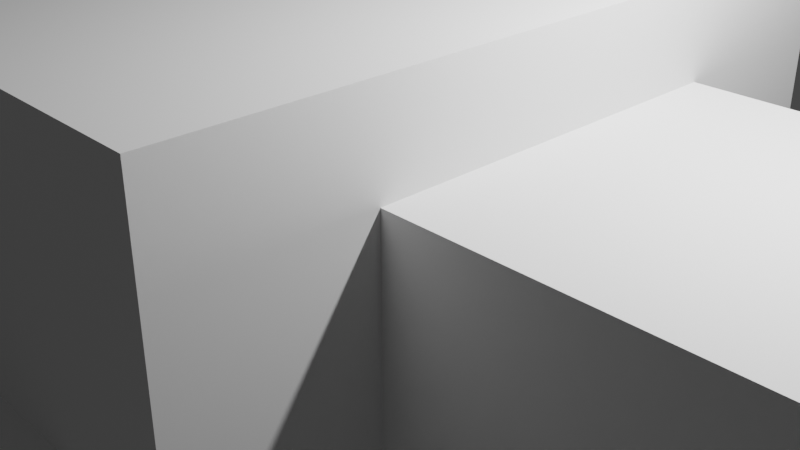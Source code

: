 # Source: Krokodil3.blend  (saved by Blender 2.91.10; exported with 4.5.12 LTS)
import bpy
from mathutils import Matrix  # noqa: F401  (used for matrix-valued properties, if any)

bpy.ops.wm.read_factory_settings(use_empty=True)
scene = bpy.context.scene
scene.name = 'Scene'

# ---- collections
col_collection = bpy.data.collections.new('Collection'); scene.collection.children.link(col_collection)

# ---- world
world_world = bpy.data.worlds.new('World'); scene.world = world_world
world_world.use_nodes = True; world_world.node_tree.nodes.clear()
_N = world_world.node_tree.nodes; _L = world_world.node_tree.links
n0 = _N.new('ShaderNodeOutputWorld'); n0.name = 'World Output'; n0.location = (300, 300)
n1 = _N.new('ShaderNodeBackground'); n1.name = 'Background'; n1.location = (10, 300)
n1.inputs[0].default_value = (0.05088, 0.05088, 0.05088, 1.0)
_L.new(n1.outputs[0], n0.inputs[0])
n0.is_active_output = True
world_world.color = (0.05088, 0.05088, 0.05088)
world_world.use_sun_shadow = False
world_world.sun_shadow_jitter_overblur = 0.0

# ---- cameras
cam_camera = bpy.data.cameras.new('Camera')
cam_camera.clip_end = 100.0
cam_camera.ortho_scale = 7.314

# ---- lights
light_light = bpy.data.lights.new('Light', 'POINT')
light_light.transmission_factor = 0.0
light_light.energy = 1000.0
light_light.shadow_soft_size = 0.1
light_light.shadow_maximum_resolution = 0.006
light_light.use_absolute_resolution = True

# ---- meshes
me_w_rfel = bpy.data.meshes.new('Würfel')
me_w_rfel.from_pydata([(-7.0, -3.0, 0.0), (-7.0, -3.0, 4.0), (-7.0, 3.0, 0.0), (-7.0, 3.0, 4.0), (1.0, -3.0, 0.0), (1.0, -3.0, 4.0), (1.0, 3.0, 0.0), (1.0, 3.0, 4.0)], [], [(0, 1, 3, 2), (2, 3, 7, 6), (6, 7, 5, 4), (4, 5, 1, 0), (2, 6, 4, 0), (7, 3, 1, 5)])
_uv = me_w_rfel.uv_layers.new(name='UV-Map')
_uv.uv.foreach_set('vector', [0.1094, 0.5938, 0.1094, 0.625, 0.0625, 0.625, 0.0625, 0.5938, 0.0625, 0.5938, 0.0625, 0.625, 0.0, 0.625, 0.0, 0.5938, 0.2188, 0.5938, 0.2188, 0.625, 0.1719, 0.625, 0.1719, 0.5938, 0.1719, 0.5938, 0.1719, 0.625, 0.1094, 0.625, 0.1094, 0.5938, 0.1094, 0.625, 0.1094, 0.6875, 0.1562, 0.6875, 0.1562, 0.625, 0.0625, 0.6875, 0.0625, 0.625, 0.1094, 0.625, 0.1094, 0.6875])
me_w_rfel.use_remesh_fix_poles = True
me_w_rfel.use_remesh_preserve_attributes = False
me_w_rfel.use_mirror_vertex_groups = False
me_w_rfel.update()
me_w_rfel_001 = bpy.data.meshes.new('Würfel.001')
me_w_rfel_001.from_pydata([(-3.0, -2.0, 0.0), (-3.0, -2.0, 1.0), (-3.0, 2.0, 0.0), (-3.0, 2.0, 1.0), (7.0, -2.0, 0.0), (7.0, -2.0, 1.0), (7.0, 2.0, 0.0), (7.0, 2.0, 1.0)], [], [(0, 1, 3, 2), (2, 3, 7, 6), (6, 7, 5, 4), (4, 5, 1, 0), (2, 6, 4, 0), (7, 3, 1, 5)])
_uv = me_w_rfel_001.uv_layers.new(name='UV-Map')
_uv.uv.foreach_set('vector', [0.4219, 0.8203, 0.4219, 0.8281, 0.3906, 0.8281, 0.3906, 0.8203, 0.3906, 0.8203, 0.3906, 0.8281, 0.3125, 0.8281, 0.3125, 0.8203, 0.5312, 0.8203, 0.5312, 0.8281, 0.5, 0.8281, 0.5, 0.8203, 0.5, 0.8203, 0.5, 0.8281, 0.4219, 0.8281, 0.4219, 0.8203, 0.4219, 0.8281, 0.4219, 0.9062, 0.4531, 0.9062, 0.4531, 0.8281, 0.3906, 0.9062, 0.3906, 0.8281, 0.4219, 0.8281, 0.4219, 0.9062])
me_w_rfel_001.use_remesh_fix_poles = True
me_w_rfel_001.use_remesh_preserve_attributes = False
me_w_rfel_001.use_mirror_vertex_groups = False
me_w_rfel_001.update()
me_w_rfel_002 = bpy.data.meshes.new('Würfel.002')
me_w_rfel_002.from_pydata([(-3.0, -2.0, 0.0), (-3.0, -2.0, 2.0), (-3.0, 2.0, 0.0), (-3.0, 2.0, 2.0), (7.0, -2.0, 0.0), (7.0, -2.0, 2.0), (7.0, 2.0, 0.0), (7.0, 2.0, 2.0)], [], [(0, 1, 3, 2), (2, 3, 7, 6), (6, 7, 5, 4), (4, 5, 1, 0), (2, 6, 4, 0), (7, 3, 1, 5)])
_uv = me_w_rfel_002.uv_layers.new(name='UV-Map')
_uv.uv.foreach_set('vector', [0.3672, 0.9062, 0.3672, 0.9219, 0.3359, 0.9219, 0.3359, 0.9062, 0.3359, 0.9062, 0.3359, 0.9219, 0.2578, 0.9219, 0.2578, 0.9062, 0.4766, 0.9062, 0.4766, 0.9219, 0.4453, 0.9219, 0.4453, 0.9062, 0.4453, 0.9062, 0.4453, 0.9219, 0.3672, 0.9219, 0.3672, 0.9062, 0.3672, 0.9219, 0.3672, 1.0, 0.3984, 1.0, 0.3984, 0.9219, 0.3359, 1.0, 0.3359, 0.9219, 0.3672, 0.9219, 0.3672, 1.0])
me_w_rfel_002.use_remesh_fix_poles = True
me_w_rfel_002.use_remesh_preserve_attributes = False
me_w_rfel_002.use_mirror_vertex_groups = False
me_w_rfel_002.update()
me_w_rfel_003 = bpy.data.meshes.new('Würfel.003')
me_w_rfel_003.from_pydata([(-2.0, 0.0, 0.0), (-2.0, 0.0, 2.0), (-2.0, 4.0, 0.0), (-2.0, 4.0, 2.0), (1.0, 0.0, 0.0), (1.0, 0.0, 2.0), (1.0, 4.0, 0.0), (1.0, 4.0, 2.0)], [], [(0, 1, 3, 2), (2, 3, 7, 6), (6, 7, 5, 4), (4, 5, 1, 0), (2, 6, 4, 0), (7, 3, 1, 5)])
_uv = me_w_rfel_003.uv_layers.new(name='UV-Map')
_uv.uv.foreach_set('vector', [0.05469, 0.75, 0.05469, 0.7656, 0.02344, 0.7656, 0.02344, 0.75, 0.02344, 0.75, 0.02344, 0.7656, 0.0, 0.7656, 0.0, 0.75, 0.1094, 0.75, 0.1094, 0.7656, 0.07812, 0.7656, 0.07812, 0.75, 0.07812, 0.75, 0.07812, 0.7656, 0.05469, 0.7656, 0.05469, 0.75, 0.05469, 0.7656, 0.05469, 0.7891, 0.08594, 0.7891, 0.08594, 0.7656, 0.02344, 0.7891, 0.02344, 0.7656, 0.05469, 0.7656, 0.05469, 0.7891])
me_w_rfel_003.use_remesh_fix_poles = True
me_w_rfel_003.use_remesh_preserve_attributes = False
me_w_rfel_003.use_mirror_vertex_groups = False
me_w_rfel_003.update()
me_w_rfel_004 = bpy.data.meshes.new('Würfel.004')
me_w_rfel_004.from_pydata([(0.0, -7.0, 0.0), (0.0, -7.0, 5.0), (0.0, 1.0, 0.0), (0.0, 1.0, 5.0), (17.0, -7.0, 0.0), (17.0, -7.0, 5.0), (17.0, 1.0, 0.0), (17.0, 1.0, 5.0)], [], [(0, 1, 3, 2), (2, 3, 7, 6), (6, 7, 5, 4), (4, 5, 1, 0), (2, 6, 4, 0), (7, 3, 1, 5)])
_uv = me_w_rfel_004.uv_layers.new(name='UV-Map')
_uv.uv.foreach_set('vector', [0.1953, 0.8281, 0.1953, 0.8672, 0.1328, 0.8672, 0.1328, 0.8281, 0.1328, 0.8281, 0.1328, 0.8672, 0.0, 0.8672, 0.0, 0.8281, 0.3906, 0.8281, 0.3906, 0.8672, 0.3281, 0.8672, 0.3281, 0.8281, 0.3281, 0.8281, 0.3281, 0.8672, 0.1953, 0.8672, 0.1953, 0.8281, 0.1953, 0.8672, 0.1953, 1.0, 0.2578, 1.0, 0.2578, 0.8672, 0.1328, 1.0, 0.1328, 0.8672, 0.1953, 0.8672, 0.1953, 1.0])
me_w_rfel_004.use_remesh_fix_poles = True
me_w_rfel_004.use_remesh_preserve_attributes = False
me_w_rfel_004.use_mirror_vertex_groups = False
me_w_rfel_004.update()
me_w_rfel_005 = bpy.data.meshes.new('Würfel.005')
me_w_rfel_005.from_pydata([(0.0, -2.0, 0.0), (0.0, -2.0, 4.0), (0.0, 2.0, 0.0), (0.0, 2.0, 4.0), (14.0, -2.0, 0.0), (14.0, -2.0, 4.0), (14.0, 2.0, 0.0), (14.0, 2.0, 4.0)], [], [(0, 1, 3, 2), (2, 3, 7, 6), (6, 7, 5, 4), (4, 5, 1, 0), (2, 6, 4, 0), (7, 3, 1, 5)])
_uv = me_w_rfel_005.uv_layers.new(name='UV-Map')
_uv.uv.foreach_set('vector', [0.1406, 0.6875, 0.1406, 0.7188, 0.1094, 0.7188, 0.1094, 0.6875, 0.1094, 0.6875, 0.1094, 0.7188, 0.0, 0.7188, 0.0, 0.6875, 0.2812, 0.6875, 0.2812, 0.7188, 0.25, 0.7188, 0.25, 0.6875, 0.25, 0.6875, 0.25, 0.7188, 0.1406, 0.7188, 0.1406, 0.6875, 0.1406, 0.7188, 0.1406, 0.8281, 0.1719, 0.8281, 0.1719, 0.7188, 0.1094, 0.8281, 0.1094, 0.7188, 0.1406, 0.7188, 0.1406, 0.8281])
me_w_rfel_005.use_remesh_fix_poles = True
me_w_rfel_005.use_remesh_preserve_attributes = False
me_w_rfel_005.use_mirror_vertex_groups = False
me_w_rfel_005.update()
me_w_rfel_006 = bpy.data.meshes.new('Würfel.006')
me_w_rfel_006.from_pydata([(-3.0, -1.0, 0.0), (-3.0, -1.0, 3.0), (-3.0, 1.0, 0.0), (-3.0, 1.0, 3.0), (9.0, -1.0, 0.0), (9.0, -1.0, 3.0), (9.0, 1.0, 0.0), (9.0, 1.0, 3.0)], [], [(0, 1, 3, 2), (2, 3, 7, 6), (6, 7, 5, 4), (4, 5, 1, 0), (2, 6, 4, 0), (7, 3, 1, 5)])
_uv = me_w_rfel_006.uv_layers.new(name='UV-Map')
_uv.uv.foreach_set('vector', [0.2969, 0.6641, 0.2969, 0.6875, 0.2812, 0.6875, 0.2812, 0.6641, 0.2812, 0.6641, 0.2812, 0.6875, 0.1875, 0.6875, 0.1875, 0.6641, 0.4062, 0.6641, 0.4062, 0.6875, 0.3906, 0.6875, 0.3906, 0.6641, 0.3906, 0.6641, 0.3906, 0.6875, 0.2969, 0.6875, 0.2969, 0.6641, 0.2969, 0.6875, 0.2969, 0.7812, 0.3125, 0.7812, 0.3125, 0.6875, 0.2812, 0.7812, 0.2812, 0.6875, 0.2969, 0.6875, 0.2969, 0.7812])
me_w_rfel_006.use_remesh_fix_poles = True
me_w_rfel_006.use_remesh_preserve_attributes = False
me_w_rfel_006.use_mirror_vertex_groups = False
me_w_rfel_006.update()
me_w_rfel_007 = bpy.data.meshes.new('Würfel.007')
me_w_rfel_007.from_pydata([(-1.0, -6.0, 0.0), (-1.0, -6.0, 2.0), (-1.0, 1.0, 0.0), (-1.0, 1.0, 2.0), (1.0, -6.0, 0.0), (1.0, -6.0, 2.0), (1.0, 1.0, 0.0), (1.0, 1.0, 2.0)], [], [(0, 1, 3, 2), (2, 3, 7, 6), (6, 7, 5, 4), (4, 5, 1, 0), (2, 6, 4, 0), (7, 3, 1, 5)])
_uv = me_w_rfel_007.uv_layers.new(name='UV-Map')
_uv.uv.foreach_set('vector', [0.3828, 0.7109, 0.3828, 0.7266, 0.3281, 0.7266, 0.3281, 0.7109, 0.3281, 0.7109, 0.3281, 0.7266, 0.3125, 0.7266, 0.3125, 0.7109, 0.4531, 0.7109, 0.4531, 0.7266, 0.3984, 0.7266, 0.3984, 0.7109, 0.3984, 0.7109, 0.3984, 0.7266, 0.3828, 0.7266, 0.3828, 0.7109, 0.3828, 0.7266, 0.3828, 0.7422, 0.4375, 0.7422, 0.4375, 0.7266, 0.3281, 0.7422, 0.3281, 0.7266, 0.3828, 0.7266, 0.3828, 0.7422])
me_w_rfel_007.use_remesh_fix_poles = True
me_w_rfel_007.use_remesh_preserve_attributes = False
me_w_rfel_007.use_mirror_vertex_groups = False
me_w_rfel_007.update()
me_w_rfel_008 = bpy.data.meshes.new('Würfel.008')
me_w_rfel_008.from_pydata([(-4.0, 4.0, 0.0), (-4.0, 4.0, 2.0), (-4.0, 11.0, 0.0), (-4.0, 11.0, 2.0), (-2.0, 4.0, 0.0), (-2.0, 4.0, 2.0), (-2.0, 11.0, 0.0), (-2.0, 11.0, 2.0)], [], [(0, 1, 3, 2), (2, 3, 7, 6), (6, 7, 5, 4), (4, 5, 1, 0), (2, 6, 4, 0), (7, 3, 1, 5)])
_uv = me_w_rfel_008.uv_layers.new(name='UV-Map')
_uv.uv.foreach_set('vector', [0.3828, 0.7422, 0.3828, 0.7578, 0.3281, 0.7578, 0.3281, 0.7422, 0.3281, 0.7422, 0.3281, 0.7578, 0.3125, 0.7578, 0.3125, 0.7422, 0.4531, 0.7422, 0.4531, 0.7578, 0.3984, 0.7578, 0.3984, 0.7422, 0.3984, 0.7422, 0.3984, 0.7578, 0.3828, 0.7578, 0.3828, 0.7422, 0.3828, 0.7578, 0.3828, 0.7734, 0.4375, 0.7734, 0.4375, 0.7578, 0.3281, 0.7734, 0.3281, 0.7578, 0.3828, 0.7578, 0.3828, 0.7734])
me_w_rfel_008.use_remesh_fix_poles = True
me_w_rfel_008.use_remesh_preserve_attributes = False
me_w_rfel_008.use_mirror_vertex_groups = False
me_w_rfel_008.update()
me_w_rfel_009 = bpy.data.meshes.new('Würfel.009')
me_w_rfel_009.from_pydata([(-2.0, -6.0, 0.0), (-2.0, -6.0, 2.0), (-2.0, 1.0, 0.0), (-2.0, 1.0, 2.0), (1.0, -6.0, 0.0), (1.0, -6.0, 2.0), (1.0, 1.0, 0.0), (1.0, 1.0, 2.0)], [], [(0, 1, 3, 2), (2, 3, 7, 6), (6, 7, 5, 4), (4, 5, 1, 0), (2, 6, 4, 0), (7, 3, 1, 5)])
_uv = me_w_rfel_009.uv_layers.new(name='UV-Map')
_uv.uv.foreach_set('vector', [0.3906, 0.7734, 0.3906, 0.7891, 0.3359, 0.7891, 0.3359, 0.7734, 0.3359, 0.7734, 0.3359, 0.7891, 0.3125, 0.7891, 0.3125, 0.7734, 0.4688, 0.7734, 0.4688, 0.7891, 0.4141, 0.7891, 0.4141, 0.7734, 0.4141, 0.7734, 0.4141, 0.7891, 0.3906, 0.7891, 0.3906, 0.7734, 0.3906, 0.7891, 0.3906, 0.8125, 0.4453, 0.8125, 0.4453, 0.7891, 0.3359, 0.8125, 0.3359, 0.7891, 0.3906, 0.7891, 0.3906, 0.8125])
me_w_rfel_009.use_remesh_fix_poles = True
me_w_rfel_009.use_remesh_preserve_attributes = False
me_w_rfel_009.use_mirror_vertex_groups = False
me_w_rfel_009.update()
me_w_rfel_010 = bpy.data.meshes.new('Würfel.010')
me_w_rfel_010.from_pydata([(-2.0, 0.0, 0.0), (-2.0, 0.0, 2.0), (-2.0, 7.0, 0.0), (-2.0, 7.0, 2.0), (1.0, 0.0, 0.0), (1.0, 0.0, 2.0), (1.0, 7.0, 0.0), (1.0, 7.0, 2.0)], [], [(0, 1, 3, 2), (2, 3, 7, 6), (6, 7, 5, 4), (4, 5, 1, 0), (2, 6, 4, 0), (7, 3, 1, 5)])
_uv = me_w_rfel_010.uv_layers.new(name='UV-Map')
_uv.uv.foreach_set('vector', [0.25, 0.7891, 0.25, 0.8047, 0.1953, 0.8047, 0.1953, 0.7891, 0.1953, 0.7891, 0.1953, 0.8047, 0.1719, 0.8047, 0.1719, 0.7891, 0.3281, 0.7891, 0.3281, 0.8047, 0.2734, 0.8047, 0.2734, 0.7891, 0.2734, 0.7891, 0.2734, 0.8047, 0.25, 0.8047, 0.25, 0.7891, 0.25, 0.8047, 0.25, 0.8281, 0.3047, 0.8281, 0.3047, 0.8047, 0.1953, 0.8281, 0.1953, 0.8047, 0.25, 0.8047, 0.25, 0.8281])
me_w_rfel_010.use_remesh_fix_poles = True
me_w_rfel_010.use_remesh_preserve_attributes = False
me_w_rfel_010.use_mirror_vertex_groups = False
me_w_rfel_010.update()
me_w_rfel_011 = bpy.data.meshes.new('Würfel.011')
me_w_rfel_011.from_pydata([(-3.0, -11.0, 0.0), (-3.0, -11.0, 1.0), (-3.0, -8.0, 0.0), (-3.0, -8.0, 1.0), (1.0, -11.0, 0.0), (1.0, -11.0, 1.0), (1.0, -8.0, 0.0), (1.0, -8.0, 1.0)], [], [(0, 1, 3, 2), (2, 3, 7, 6), (6, 7, 5, 4), (4, 5, 1, 0), (2, 6, 4, 0), (7, 3, 1, 5)])
_uv = me_w_rfel_011.uv_layers.new(name='UV-Map')
_uv.uv.foreach_set('vector', [0.05469, 0.7891, 0.05469, 0.7969, 0.03125, 0.7969, 0.03125, 0.7891, 0.03125, 0.7891, 0.03125, 0.7969, 0.0, 0.7969, 0.0, 0.7891, 0.1094, 0.7891, 0.1094, 0.7969, 0.08594, 0.7969, 0.08594, 0.7891, 0.08594, 0.7891, 0.08594, 0.7969, 0.05469, 0.7969, 0.05469, 0.7891, 0.05469, 0.7969, 0.05469, 0.8281, 0.07812, 0.8281, 0.07812, 0.7969, 0.03125, 0.8281, 0.03125, 0.7969, 0.05469, 0.7969, 0.05469, 0.8281])
me_w_rfel_011.use_remesh_fix_poles = True
me_w_rfel_011.use_remesh_preserve_attributes = False
me_w_rfel_011.use_mirror_vertex_groups = False
me_w_rfel_011.update()
me_w_rfel_012 = bpy.data.meshes.new('Würfel.012')
me_w_rfel_012.from_pydata([(-3.0, -1.0, 0.0), (-3.0, -1.0, 1.0), (-3.0, 2.0, 0.0), (-3.0, 2.0, 1.0), (1.0, -1.0, 0.0), (1.0, -1.0, 1.0), (1.0, 2.0, 0.0), (1.0, 2.0, 1.0)], [], [(0, 1, 3, 2), (2, 3, 7, 6), (6, 7, 5, 4), (4, 5, 1, 0), (2, 6, 4, 0), (7, 3, 1, 5)])
_uv = me_w_rfel_012.uv_layers.new(name='UV-Map')
_uv.uv.foreach_set('vector', [0.05469, 0.8672, 0.05469, 0.875, 0.03125, 0.875, 0.03125, 0.8672, 0.03125, 0.8672, 0.03125, 0.875, 0.0, 0.875, 0.0, 0.8672, 0.1094, 0.8672, 0.1094, 0.875, 0.08594, 0.875, 0.08594, 0.8672, 0.08594, 0.8672, 0.08594, 0.875, 0.05469, 0.875, 0.05469, 0.8672, 0.05469, 0.875, 0.05469, 0.9062, 0.07812, 0.9062, 0.07812, 0.875, 0.03125, 0.9062, 0.03125, 0.875, 0.05469, 0.875, 0.05469, 0.9062])
me_w_rfel_012.use_remesh_fix_poles = True
me_w_rfel_012.use_remesh_preserve_attributes = False
me_w_rfel_012.use_mirror_vertex_groups = False
me_w_rfel_012.update()
me_w_rfel_013 = bpy.data.meshes.new('Würfel.013')
me_w_rfel_013.from_pydata([(-4.0, -2.0, 0.0), (-4.0, -2.0, 1.0), (-4.0, 1.0, 0.0), (-4.0, 1.0, 1.0), (1.0, -2.0, 0.0), (1.0, -2.0, 1.0), (1.0, 1.0, 0.0), (1.0, 1.0, 1.0)], [], [(0, 1, 3, 2), (2, 3, 7, 6), (6, 7, 5, 4), (4, 5, 1, 0), (2, 6, 4, 0), (7, 3, 1, 5)])
_uv = me_w_rfel_013.uv_layers.new(name='UV-Map')
_uv.uv.foreach_set('vector', [0.0625, 0.9062, 0.0625, 0.9141, 0.03906, 0.9141, 0.03906, 0.9062, 0.03906, 0.9062, 0.03906, 0.9141, 0.0, 0.9141, 0.0, 0.9062, 0.125, 0.9062, 0.125, 0.9141, 0.1016, 0.9141, 0.1016, 0.9062, 0.1016, 0.9062, 0.1016, 0.9141, 0.0625, 0.9141, 0.0625, 0.9062, 0.0625, 0.9141, 0.0625, 0.9531, 0.08594, 0.9531, 0.08594, 0.9141, 0.03906, 0.9531, 0.03906, 0.9141, 0.0625, 0.9141, 0.0625, 0.9531])
me_w_rfel_013.use_remesh_fix_poles = True
me_w_rfel_013.use_remesh_preserve_attributes = False
me_w_rfel_013.use_mirror_vertex_groups = False
me_w_rfel_013.update()
me_w_rfel_014 = bpy.data.meshes.new('Würfel.014')
me_w_rfel_014.from_pydata([(-4.0, -4.0, 0.0), (-4.0, -4.0, 1.0), (-4.0, -1.0, 0.0), (-4.0, -1.0, 1.0), (1.0, -4.0, 0.0), (1.0, -4.0, 1.0), (1.0, -1.0, 0.0), (1.0, -1.0, 1.0)], [], [(0, 1, 3, 2), (2, 3, 7, 6), (6, 7, 5, 4), (4, 5, 1, 0), (2, 6, 4, 0), (7, 3, 1, 5)])
_uv = me_w_rfel_014.uv_layers.new(name='UV-Map')
_uv.uv.foreach_set('vector', [0.0625, 0.9531, 0.0625, 0.9609, 0.03906, 0.9609, 0.03906, 0.9531, 0.03906, 0.9531, 0.03906, 0.9609, 0.0, 0.9609, 0.0, 0.9531, 0.125, 0.9531, 0.125, 0.9609, 0.1016, 0.9609, 0.1016, 0.9531, 0.1016, 0.9531, 0.1016, 0.9609, 0.0625, 0.9609, 0.0625, 0.9531, 0.0625, 0.9609, 0.0625, 1.0, 0.08594, 1.0, 0.08594, 0.9609, 0.03906, 1.0, 0.03906, 0.9609, 0.0625, 0.9609, 0.0625, 1.0])
me_w_rfel_014.use_remesh_fix_poles = True
me_w_rfel_014.use_remesh_preserve_attributes = False
me_w_rfel_014.use_mirror_vertex_groups = False
me_w_rfel_014.update()
arm_skelett = bpy.data.armatures.new('Skelett')  # bones are not reproduced
arm_skelett_001 = bpy.data.armatures.new('Skelett.001')  # bones are not reproduced
arm_skelett_002 = bpy.data.armatures.new('Skelett.002')  # bones are not reproduced
arm_skelett_003 = bpy.data.armatures.new('Skelett.003')  # bones are not reproduced
arm_skelett_004 = bpy.data.armatures.new('Skelett.004')  # bones are not reproduced
arm_skelett_007 = bpy.data.armatures.new('Skelett.007')  # bones are not reproduced
arm_skelett_008 = bpy.data.armatures.new('Skelett.008')  # bones are not reproduced
arm_skelett_009 = bpy.data.armatures.new('Skelett.009')  # bones are not reproduced
arm_skelett_010 = bpy.data.armatures.new('Skelett.010')  # bones are not reproduced
arm_skelett_011 = bpy.data.armatures.new('Skelett.011')  # bones are not reproduced
arm_skelett_012 = bpy.data.armatures.new('Skelett.012')  # bones are not reproduced
arm_skelett_013 = bpy.data.armatures.new('Skelett.013')  # bones are not reproduced
arm_skelett_014 = bpy.data.armatures.new('Skelett.014')  # bones are not reproduced

# ---- objects
ob_cube_001 = bpy.data.objects.new('cube.001', me_w_rfel)
ob_cube_002 = bpy.data.objects.new('cube.002', me_w_rfel_001)
ob_cube_003 = bpy.data.objects.new('cube.003', me_w_rfel_002)
ob_cube_004 = bpy.data.objects.new('cube.004', me_w_rfel_003)
ob_cube_005 = bpy.data.objects.new('cube.005', me_w_rfel_004)
ob_cube_006 = bpy.data.objects.new('cube.006', me_w_rfel_005)
ob_cube_007 = bpy.data.objects.new('cube.007', me_w_rfel_006)
ob_cube_008 = bpy.data.objects.new('cube.008', me_w_rfel_007)
ob_cube_009 = bpy.data.objects.new('cube.009', me_w_rfel_008)
ob_cube_010 = bpy.data.objects.new('cube.010', me_w_rfel_009)
ob_cube_011 = bpy.data.objects.new('cube.011', me_w_rfel_010)
ob_cube_012 = bpy.data.objects.new('cube.012', me_w_rfel_011)
ob_cube_013 = bpy.data.objects.new('cube.013', me_w_rfel_012)
ob_cube_014 = bpy.data.objects.new('cube.014', me_w_rfel_013)
ob_cube = bpy.data.objects.new('cube', me_w_rfel_014)
ob_skelett = bpy.data.objects.new('Skelett', arm_skelett)
ob_skelett_001 = bpy.data.objects.new('Skelett.001', arm_skelett_001)
ob_skelett_002 = bpy.data.objects.new('Skelett.002', arm_skelett_002)
ob_skelett_003 = bpy.data.objects.new('Skelett.003', arm_skelett_003)
ob_skelett_004 = bpy.data.objects.new('Skelett.004', arm_skelett_004)
ob_skelett_005 = bpy.data.objects.new('Skelett.005', arm_skelett_007)
ob_skelett_006 = bpy.data.objects.new('Skelett.006', arm_skelett_008)
ob_skelett_007 = bpy.data.objects.new('Skelett.007', arm_skelett_009)
ob_skelett_008 = bpy.data.objects.new('Skelett.008', arm_skelett_010)
ob_skelett_009 = bpy.data.objects.new('Skelett.009', arm_skelett_011)
ob_skelett_010 = bpy.data.objects.new('Skelett.010', arm_skelett_012)
ob_skelett_011 = bpy.data.objects.new('Skelett.011', arm_skelett_013)
ob_skelett_012 = bpy.data.objects.new('Skelett.012', arm_skelett_014)
ob_light = bpy.data.objects.new('Light', light_light)
ob_camera = bpy.data.objects.new('Camera', cam_camera)

# ---- transforms, parenting, visibility, modifiers, constraints
ob_cube_001.parent = ob_skelett_004
ob_cube_001.matrix_parent_inverse = Matrix(((0.3096, 0.0, 0.0, 0.01754), (0.0, -0.008624, -0.3095, 0.4709), (0.0, 0.3095, -0.008624, -0.9813), (-0.0, 0.0, 0.0, 1.0)))
ob_cube_001.location = (0.07826, 4.361, 0.465)
ob_cube_001.rotation_euler = (0.0, -0.0, -1.571)
ob_cube_001.scale = (0.7297, 0.7297, 0.7297)
ob_cube_001.lineart.crease_threshold = 0.0
_vg = ob_cube_001.vertex_groups.new(name='Bone')
_vg.add([0, 1, 2, 3, 4, 5, 6, 7], 1.0, 'REPLACE')
_m = ob_cube_001.modifiers.new('Skelett', 'ARMATURE')
_m.object = ob_skelett_004
ob_cube_002.parent = ob_skelett_004
ob_cube_002.matrix_parent_inverse = Matrix(((0.3096, 0.0, 0.0, 0.01754), (0.0, -0.008624, -0.3095, 0.4709), (0.0, 0.3095, -0.008624, -0.9813), (-0.0, 0.0, 0.0, 1.0)))
ob_cube_002.location = (0.0807, 13.06, 1.924)
ob_cube_002.rotation_euler = (0.0, -0.0, -1.571)
ob_cube_002.scale = (0.7297, 0.7297, 0.7297)
ob_cube_002.lineart.crease_threshold = 0.0
_vg = ob_cube_002.vertex_groups.new(name='Bone')
_vg.add([0, 1, 2, 3, 4, 5, 6, 7], 1.0, 'REPLACE')
_m = ob_cube_002.modifiers.new('Skelett', 'ARMATURE')
_m.object = ob_skelett_004
ob_cube_003.parent = ob_skelett_003
ob_cube_003.matrix_parent_inverse = Matrix(((0.3203, -0.0, -0.0, -0.01437), (-0.0, 0.03546, -0.3184, -0.01887), (0.0, 0.3184, 0.03546, -2.48), (-0.0, 0.0, -0.0, 1.0)))
ob_cube_003.location = (0.0807, 13.05, 0.465)
ob_cube_003.rotation_euler = (0.0, -0.0, -1.571)
ob_cube_003.scale = (0.7297, 0.7297, 0.7297)
ob_cube_003.lineart.crease_threshold = 0.0
_vg = ob_cube_003.vertex_groups.new(name='Bone')
_vg.add([0, 1, 2, 3, 4, 5, 6, 7], 1.0, 'REPLACE')
_m = ob_cube_003.modifiers.new('Skelett', 'ARMATURE')
_m.object = ob_skelett_003
ob_cube_004.parent = ob_skelett_004
ob_cube_004.matrix_parent_inverse = Matrix(((0.3096, 0.0, 0.0, 0.01754), (0.0, -0.008624, -0.3095, 0.4709), (0.0, 0.3095, -0.008624, -0.9813), (-0.0, 0.0, 0.0, 1.0)))
ob_cube_004.location = (-1.38, 9.469, 2.654)
ob_cube_004.rotation_euler = (0.0, -0.0, -1.571)
ob_cube_004.scale = (0.7297, 0.7297, 0.7297)
ob_cube_004.lineart.crease_threshold = 0.0
_vg = ob_cube_004.vertex_groups.new(name='Bone')
_vg.add([0, 1, 2, 3, 4, 5, 6, 7], 1.0, 'REPLACE')
_m = ob_cube_004.modifiers.new('Skelett', 'ARMATURE')
_m.object = ob_skelett_004
ob_cube_005.parent = ob_skelett
ob_cube_005.matrix_parent_inverse = Matrix(((0.2439, -0.0, 0.0, -0.0), (-0.0, 0.2439, -0.0, 0.0), (0.0, -0.0, 0.2439, -1.021), (-0.0, 0.0, -0.0, 1.0)))
ob_cube_005.location = (2.267, 5.09, 0.465)
ob_cube_005.rotation_euler = (0.0, -0.0, -1.571)
ob_cube_005.scale = (0.7297, 0.7297, 0.7297)
ob_cube_005.lineart.crease_threshold = 0.0
_vg = ob_cube_005.vertex_groups.new(name='Bone')
_vg.add([0, 1, 2, 3, 4, 5, 6, 7], 1.0, 'REPLACE')
_m = ob_cube_005.modifiers.new('Skelett', 'ARMATURE')
_m.object = ob_skelett
ob_cube_006.parent = ob_skelett_002
ob_cube_006.matrix_parent_inverse = Matrix(((0.2522, -0.0, 0.0, -0.06663), (-0.0, 0.006645, 0.2521, -0.3498), (-0.0, -0.2521, 0.006645, -1.414), (0.0, 0.0, -0.0, 1.0)))
ob_cube_006.location = (0.07539, -5.855, 0.465)
ob_cube_006.rotation_euler = (0.0, -0.0, -1.571)
ob_cube_006.scale = (0.7297, 0.7297, 0.7297)
ob_cube_006.lineart.crease_threshold = 0.0
_vg = ob_cube_006.vertex_groups.new(name='Bone')
_vg.add([0, 1, 2, 3, 4, 5, 6, 7], 1.0, 'REPLACE')
_m = ob_cube_006.modifiers.new('Skelett', 'ARMATURE')
_m.object = ob_skelett_002
ob_cube_007.parent = ob_skelett_001
ob_cube_007.matrix_parent_inverse = Matrix(((0.3606, -0.0, 0.0, -0.03472), (-0.0, 0.006092, 0.3605, -0.3692), (-0.0, -0.3605, 0.006092, -5.258), (0.0, 0.0, -0.0, 1.0)))
ob_cube_007.location = (0.07232, -16.8, 0.465)
ob_cube_007.rotation_euler = (0.0, -0.0, -1.571)
ob_cube_007.scale = (0.7297, 0.7297, 0.7297)
ob_cube_007.lineart.crease_threshold = 0.0
_vg = ob_cube_007.vertex_groups.new(name='Bone')
_vg.add([0, 1, 2, 3, 4, 5, 6, 7], 1.0, 'REPLACE')
_m = ob_cube_007.modifiers.new('Skelett', 'ARMATURE')
_m.object = ob_skelett_001
ob_cube_008.parent = ob_skelett_005
ob_cube_008.matrix_parent_inverse = Matrix(((0.02853, -0.0, 0.4717, -0.3009), (-0.0, 0.4726, -0.0, -1.835), (-0.4717, 0.0, 0.02853, -1.212), (-0.0, -0.0, -0.0, 1.0)))
ob_cube_008.location = (-2.111, 3.632, 0.465)
ob_cube_008.rotation_euler = (0.0, -0.0, -1.964)
ob_cube_008.scale = (0.7297, 0.7297, 0.7297)
ob_cube_008.lineart.crease_threshold = 0.0
_vg = ob_cube_008.vertex_groups.new(name='Bone')
_vg.add([0, 1, 2, 3, 4, 5, 6, 7], 1.0, 'REPLACE')
_m = ob_cube_008.modifiers.new('Skelett', 'ARMATURE')
_m.object = ob_skelett_005
ob_cube_009.parent = ob_skelett_006
ob_cube_009.matrix_parent_inverse = Matrix(((0.0272, -0.0, -0.4718, 0.3066), (-0.0, 0.4726, -0.0, -1.835), (0.4718, 0.0, 0.0272, -1.171), (-0.0, -0.0, -0.0, 1.0)))
ob_cube_009.location = (-0.6526, -0.01705, 0.465)
ob_cube_009.rotation_euler = (0.0, -0.0, -1.178)
ob_cube_009.scale = (0.7297, 0.7297, 0.7297)
ob_cube_009.lineart.crease_threshold = 0.0
_vg = ob_cube_009.vertex_groups.new(name='Bone')
_vg.add([0, 1, 2, 3, 4, 5, 6, 7], 1.0, 'REPLACE')
_m = ob_cube_009.modifiers.new('Skelett', 'ARMATURE')
_m.object = ob_skelett_006
ob_cube_010.parent = ob_skelett_007
ob_cube_010.matrix_parent_inverse = Matrix(((0.04448, -0.0, 0.4705, -0.2597), (-0.0, 0.4726, -0.0, 2.439), (-0.4705, 0.0, 0.04448, -1.221), (-0.0, -0.0, -0.0, 1.0)))
ob_cube_010.location = (-2.114, -5.854, 0.465)
ob_cube_010.rotation_euler = (0.0, -0.0, -1.964)
ob_cube_010.scale = (0.7297, 0.7297, 0.7297)
ob_cube_010.lineart.crease_threshold = 0.0
_vg = ob_cube_010.vertex_groups.new(name='Bone')
_vg.add([0, 1, 2, 3, 4, 5, 6, 7], 1.0, 'REPLACE')
_m = ob_cube_010.modifiers.new('Skelett', 'ARMATURE')
_m.object = ob_skelett_007
ob_cube_011.parent = ob_skelett_008
ob_cube_011.matrix_parent_inverse = Matrix(((0.03556, -0.0, -0.4712, 0.2772), (-0.0, 0.4726, 0.0, 2.439), (0.4712, 0.0, 0.03556, -1.29), (-0.0, -0.0, -0.0, 1.0)))
ob_cube_011.location = (1.535, -5.855, 0.465)
ob_cube_011.rotation_euler = (0.0, -0.0, -1.178)
ob_cube_011.scale = (0.7297, 0.7297, 0.7297)
ob_cube_011.lineart.crease_threshold = 0.0
_vg = ob_cube_011.vertex_groups.new(name='Bone')
_vg.add([0, 1, 2, 3, 4, 5, 6, 7], 1.0, 'REPLACE')
_m = ob_cube_011.modifiers.new('Skelett', 'ARMATURE')
_m.object = ob_skelett_008
ob_cube_012.parent = ob_skelett_010
ob_cube_012.matrix_parent_inverse = Matrix(((0.04879, -0.05751, 0.5635, 0.178), (0.4335, 0.3678, -0.0, 0.8025), (-0.3645, 0.4297, 0.07541, -4.096), (-0.0, -0.0, -0.0, 1.0)))
ob_cube_012.location = (0.07928, 8.009, 0.465)
ob_cube_012.rotation_euler = (0.0, -0.0, -1.178)
ob_cube_012.scale = (0.7297, 0.7297, 0.7297)
ob_cube_012.lineart.crease_threshold = 0.0
_vg = ob_cube_012.vertex_groups.new(name='Bone')
_vg.add([0, 1, 2, 3, 4, 5, 6, 7], 1.0, 'REPLACE')
_m = ob_cube_012.modifiers.new('Skelett', 'ARMATURE')
_m.object = ob_skelett_010
ob_cube_013.parent = ob_skelett_009
ob_cube_013.matrix_parent_inverse = Matrix(((0.04408, 0.03838, -0.5655, -0.03727), (-0.3733, 0.4288, 2.738e-09, -0.0336), (0.4265, 0.3713, 0.05845, -3.93), (-0.0, -0.0, -0.0, 1.0)))
ob_cube_013.location = (5.916, 5.089, 0.465)
ob_cube_013.rotation_euler = (0.0, -0.0, -1.964)
ob_cube_013.scale = (0.7297, 0.7297, 0.7297)
ob_cube_013.lineart.crease_threshold = 0.0
_vg = ob_cube_013.vertex_groups.new(name='Bone')
_vg.add([0, 1, 2, 3, 4, 5, 6, 7], 1.0, 'REPLACE')
_m = ob_cube_013.modifiers.new('Skelett', 'ARMATURE')
_m.object = ob_skelett_009
ob_cube_014.parent = ob_skelett_012
ob_cube_014.matrix_parent_inverse = Matrix(((0.04916, 0.05911, -0.5633, 0.3395), (-0.4371, 0.3635, -5.476e-09, 4.056), (0.3602, 0.4331, 0.07688, -0.2259), (-0.0, -0.0, -0.0, 1.0)))
ob_cube_014.location = (6.643, -3.667, 0.465)
ob_cube_014.rotation_euler = (0.0, -0.0, -1.964)
ob_cube_014.scale = (0.7297, 0.7297, 0.7297)
ob_cube_014.lineart.crease_threshold = 0.0
_vg = ob_cube_014.vertex_groups.new(name='Bone')
_vg.add([0, 1, 2, 3, 4, 5, 6, 7], 1.0, 'REPLACE')
_m = ob_cube_014.modifiers.new('Skelett', 'ARMATURE')
_m.object = ob_skelett_012
ob_cube.parent = ob_skelett_011
ob_cube.matrix_parent_inverse = Matrix(((0.04093, -0.04153, 0.5655, -0.3102), (0.4049, 0.3991, 2.738e-09, 4.042), (-0.397, 0.4028, 0.05831, -0.5693), (-0.0, -0.0, -0.0, 1.0)))
ob_cube.location = (-4.302, -3.664, 0.465)
ob_cube.rotation_euler = (0.0, -0.0, -1.178)
ob_cube.scale = (0.7297, 0.7297, 0.7297)
ob_cube.lineart.crease_threshold = 0.0
_vg = ob_cube.vertex_groups.new(name='Bone')
_vg.add([0, 1, 2, 3, 4, 5, 6, 7], 1.0, 'REPLACE')
_m = ob_cube.modifiers.new('Skelett', 'ARMATURE')
_m.object = ob_skelett_011
ob_skelett.location = (0.0, 0.0, 4.185)
ob_skelett.scale = (4.1, 4.1, 4.1)
ob_skelett.show_in_front = True
ob_skelett.lineart.crease_threshold = 0.0
ob_skelett_001.location = (0.09628, -14.56, 1.27)
ob_skelett_001.rotation_euler = (1.554, -0.0, 0.0)
ob_skelett_001.scale = (2.773, 2.773, 2.773)
ob_skelett_001.show_in_front = True
ob_skelett_001.lineart.crease_threshold = 0.0
ob_skelett_002.location = (0.2642, -5.569, 1.534)
ob_skelett_002.rotation_euler = (1.544, -0.0, 0.0)
ob_skelett_002.scale = (3.965, 3.965, 3.965)
ob_skelett_002.show_in_front = True
ob_skelett_002.lineart.crease_threshold = 0.0
ob_skelett_003.location = (0.04486, 7.701, 0.7986)
ob_skelett_003.rotation_euler = (-1.46, -0.0, 0.0)
ob_skelett_003.scale = (3.122, 3.122, 3.122)
ob_skelett_003.show_in_front = True
ob_skelett_003.lineart.crease_threshold = 0.0
ob_skelett_004.location = (-0.05666, 3.211, 1.432)
ob_skelett_004.rotation_euler = (-1.599, -0.0, 0.0)
ob_skelett_004.scale = (3.23, 3.23, 3.23)
ob_skelett_004.show_in_front = True
ob_skelett_004.lineart.crease_threshold = 0.0
ob_skelett_005.location = (-2.522, 3.883, 0.7904)
ob_skelett_005.rotation_euler = (0.0, -1.51, 0.0)
ob_skelett_005.scale = (2.116, 2.116, 2.116)
ob_skelett_005.show_in_front = True
ob_skelett_005.lineart.crease_threshold = 0.0
ob_skelett_006.location = (2.437, 3.883, 0.7904)
ob_skelett_006.rotation_euler = (0.0, 1.513, 0.0)
ob_skelett_006.scale = (2.116, 2.116, 2.116)
ob_skelett_006.show_in_front = True
ob_skelett_006.lineart.crease_threshold = 0.0
ob_skelett_007.location = (-2.522, -5.161, 0.7904)
ob_skelett_007.rotation_euler = (0.0, -1.477, 0.0)
ob_skelett_007.scale = (2.116, 2.116, 2.116)
ob_skelett_007.show_in_front = True
ob_skelett_007.lineart.crease_threshold = 0.0
ob_skelett_008.location = (2.678, -5.161, 0.7904)
ob_skelett_008.rotation_euler = (0.0, 1.495, 0.0)
ob_skelett_008.scale = (2.116, 2.116, 2.116)
ob_skelett_008.show_in_front = True
ob_skelett_008.lineart.crease_threshold = 0.0
ob_skelett_009.location = (5.153, 4.564, 0.6455)
ob_skelett_009.rotation_euler = (0.0, 1.468, 0.7163)
ob_skelett_009.scale = (1.759, 1.759, 1.759)
ob_skelett_009.show_in_front = True
ob_skelett_009.lineart.crease_threshold = 0.0
ob_skelett_010.location = (-5.723, 4.564, 0.6455)
ob_skelett_010.rotation_euler = (0.0, -1.438, -0.8673)
ob_skelett_010.scale = (1.759, 1.759, 1.759)
ob_skelett_010.show_in_front = True
ob_skelett_010.lineart.crease_threshold = 0.0
ob_skelett_011.location = (-5.723, -4.321, 0.6455)
ob_skelett_011.rotation_euler = (0.0, -1.468, -0.7926)
ob_skelett_011.scale = (1.759, 1.759, 1.759)
ob_skelett_011.show_in_front = True
ob_skelett_011.lineart.crease_threshold = 0.0
ob_skelett_012.location = (5.685, -4.321, 0.6455)
ob_skelett_012.rotation_euler = (0.0, 1.435, 0.877)
ob_skelett_012.scale = (1.759, 1.759, 1.759)
ob_skelett_012.show_in_front = True
ob_skelett_012.lineart.crease_threshold = 0.0
ob_light.location = (0.8607, -8.829, 6.597)
ob_light.rotation_euler = (0.6503, 0.05522, 0.2953)
ob_light.scale = (0.7297, 0.7297, 0.7297)
ob_light.lock_rotations_4d = False
ob_light.empty_display_type = 'ARROWS'
ob_light.color = (0.0, 0.0, 0.0, 0.0)
ob_light.lineart.crease_threshold = 0.0
ob_camera.location = (-4.927, -11.22, 5.907)
ob_camera.rotation_euler = (1.109, -0.0, -0.7561)
ob_camera.scale = (0.7297, 0.7297, 0.7297)
ob_camera.lock_rotations_4d = False
ob_camera.empty_display_type = 'ARROWS'
ob_camera.color = (0.0, 0.0, 0.0, 0.0)
ob_camera.display_type = 'WIRE'
ob_camera.lineart.crease_threshold = 0.0

# ---- collection membership
scene.collection.objects.link(ob_cube_001)
scene.collection.objects.link(ob_cube_002)
scene.collection.objects.link(ob_cube_003)
scene.collection.objects.link(ob_cube_004)
scene.collection.objects.link(ob_cube_005)
scene.collection.objects.link(ob_cube_006)
scene.collection.objects.link(ob_cube_007)
scene.collection.objects.link(ob_cube_008)
scene.collection.objects.link(ob_cube_009)
scene.collection.objects.link(ob_cube_010)
scene.collection.objects.link(ob_cube_011)
scene.collection.objects.link(ob_cube_012)
scene.collection.objects.link(ob_cube_013)
scene.collection.objects.link(ob_cube_014)
scene.collection.objects.link(ob_cube)
scene.collection.objects.link(ob_skelett)
scene.collection.objects.link(ob_skelett_001)
scene.collection.objects.link(ob_skelett_002)
scene.collection.objects.link(ob_skelett_003)
scene.collection.objects.link(ob_skelett_004)
scene.collection.objects.link(ob_skelett_005)
scene.collection.objects.link(ob_skelett_006)
scene.collection.objects.link(ob_skelett_007)
scene.collection.objects.link(ob_skelett_008)
scene.collection.objects.link(ob_skelett_009)
scene.collection.objects.link(ob_skelett_010)
scene.collection.objects.link(ob_skelett_011)
scene.collection.objects.link(ob_skelett_012)
col_collection.objects.link(ob_light)
col_collection.objects.link(ob_camera)

# ---- scene / render settings (as saved in the file)
scene.camera = ob_camera
scene.frame_start = 1; scene.frame_end = 250; scene.frame_set(1)
scene.render.engine = 'BLENDER_EEVEE_NEXT'
scene.cycles.use_denoising = False
scene.cycles.samples = 128
scene.cycles.sampling_pattern = 'TABULATED_SOBOL'
scene.cycles.use_adaptive_sampling = False
scene.cycles.use_light_tree = False
scene.view_settings.view_transform = 'Filmic'
bpy.context.view_layer.update()
